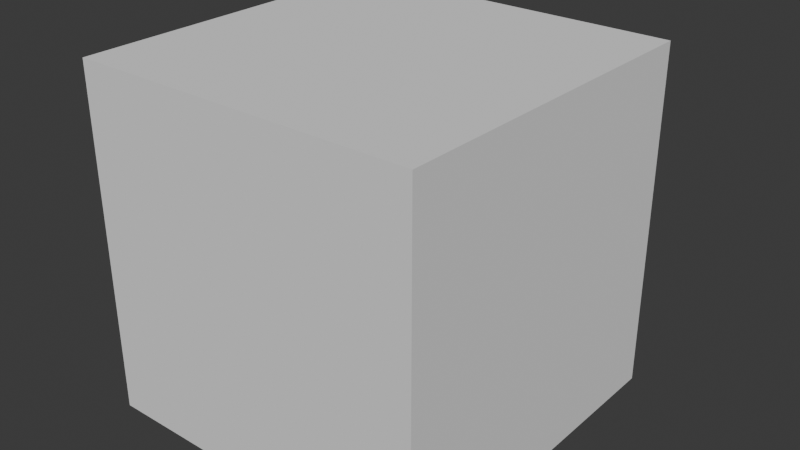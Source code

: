 # Source: Room.blend  (saved by Blender 4.2.66; exported with 4.5.12 LTS)
import bpy
from mathutils import Matrix  # noqa: F401  (used for matrix-valued properties, if any)

bpy.ops.wm.read_factory_settings(use_empty=True)
scene = bpy.context.scene
scene.name = 'Scene'

# ---- collections
col_collection = bpy.data.collections.new('Collection'); scene.collection.children.link(col_collection)

# ---- world
world_world = bpy.data.worlds.new('World'); scene.world = world_world
world_world.use_nodes = True; world_world.node_tree.nodes.clear()
_N = world_world.node_tree.nodes; _L = world_world.node_tree.links
n0 = _N.new('ShaderNodeOutputWorld'); n0.name = 'World Output'; n0.location = (300, 300)
n1 = _N.new('ShaderNodeBackground'); n1.name = 'Background'; n1.location = (10, 300)
n1.inputs[0].default_value = (0.05088, 0.05088, 0.05088, 1.0)
_L.new(n1.outputs[0], n0.inputs[0])
n0.is_active_output = True
world_world.color = (0.05088, 0.05088, 0.05088)
world_world.sun_shadow_jitter_overblur = 0.0

# ---- meshes
me_plane = bpy.data.meshes.new('Plane')
me_plane.from_pydata([(-1.0, -1.0, 0.0), (1.0, -1.0, 0.0), (-1.0, 1.0, 0.0), (1.0, 1.0, 0.0), (-0.6667, -1.0, 0.0), (-0.3333, -1.0, 0.0), (2.98e-08, -1.0, 0.0), (0.3333, -1.0, 0.0), (0.6667, -1.0, 0.0), (0.6667, 1.0, 0.0), (0.3333, 1.0, 0.0), (-2.98e-08, 1.0, 0.0), (-0.3333, 1.0, 0.0), (-0.6667, 1.0, 0.0), (-1.0, 0.5, 0.0), (-1.0, 0.0, 0.0), (-1.0, -0.5, 0.0), (1.0, -0.5, 0.0), (1.0, 0.0, 0.0), (1.0, 0.5, 0.0), (-0.6667, -0.5, 0.0), (-0.6667, 0.0, 0.0), (-0.6667, 0.5, 0.0), (-0.3333, -0.5, 0.0), (-0.3333, 0.0, 0.0), (-0.3333, 0.5, 0.0), (1.49e-08, -0.4429, -2.498e-09), (0.0, -0.05952, 2.602e-09), (-1.49e-08, 0.5, 0.0), (0.3333, -0.4429, -2.498e-09), (0.3333, -0.05952, 2.602e-09), (0.3333, 0.5, 0.0), (0.6667, -0.5, 0.0), (0.6667, 0.0, 0.0), (0.6667, 0.5, 0.0), (1.49e-08, -0.4429, -0.2561), (0.0, -0.05952, -0.2561), (0.3333, -0.4429, -0.2561), (0.3333, -0.05952, -0.2561), (1.0, -1.0, 2.0), (1.0, 1.0, 2.0), (1.0, -0.5, 2.0), (1.0, 8.742e-08, 2.0), (1.0, 0.5, 2.0), (-1.0, -1.0, 2.0), (-1.0, 1.0, 2.0), (-1.0, -0.5, 2.0), (-1.0, 8.742e-08, 2.0), (-1.0, 0.5, 2.0), (-1.0, -1.0, 2.0), (-1.0, 1.0, 2.0), (-1.0, -0.5, 2.0), (-1.0, 8.742e-08, 2.0), (-1.0, 0.5, 2.0)], [], [(34, 19, 3, 9), (14, 22, 13, 2), (22, 25, 12, 13), (25, 28, 11, 12), (28, 31, 10, 11), (31, 34, 9, 10), (7, 8, 32, 29), (29, 32, 33, 30), (30, 33, 34, 31), (6, 7, 29, 26), (27, 26, 35, 36), (27, 30, 31, 28), (5, 6, 26, 23), (23, 26, 27, 24), (24, 27, 28, 25), (4, 5, 23, 20), (20, 23, 24, 21), (21, 24, 25, 22), (0, 4, 20, 16), (16, 20, 21, 15), (15, 21, 22, 14), (8, 1, 17, 32), (32, 17, 18, 33), (33, 18, 19, 34), (26, 29, 37, 35), (29, 30, 38, 37), (30, 27, 36, 38), (36, 35, 37, 38), (18, 17, 41, 42), (3, 19, 43, 40), (19, 18, 42, 43), (17, 1, 39, 41), (43, 42, 47, 48), (41, 39, 44, 46), (42, 41, 46, 47), (40, 43, 48, 45), (48, 47, 52, 53), (46, 44, 49, 51), (47, 46, 51, 52), (45, 48, 53, 50), (16, 15, 14, 2, 50, 53, 52, 51, 49, 0), (1, 0, 49, 44, 39), (40, 50, 2, 3)])
_uv = me_plane.uv_layers.new(name='UVMap')
_uv.uv.foreach_set('vector', [0.8333, 0.75, 1.0, 0.75, 1.0, 1.0, 0.8333, 1.0, 0.0, 0.75, 0.1667, 0.75, 0.1667, 1.0, 0.0, 1.0, 0.1667, 0.75, 0.3333, 0.75, 0.3333, 1.0, 0.1667, 1.0, 0.3333, 0.75, 0.5, 0.75, 0.5, 1.0, 0.3333, 1.0, 0.5, 0.75, 0.6667, 0.75, 0.6667, 1.0, 0.5, 1.0, 0.6667, 0.75, 0.8333, 0.75, 0.8333, 1.0, 0.6667, 1.0, 0.6667, 0.0, 0.8333, 0.0, 0.8333, 0.25, 0.6667, 0.25, 0.6667, 0.25, 0.8333, 0.25, 0.8333, 0.5, 0.6667, 0.5, 0.6667, 0.5, 0.8333, 0.5, 0.8333, 0.75, 0.6667, 0.75, 0.5, 0.0, 0.6667, 0.0, 0.6667, 0.25, 0.5, 0.25, 0.5, 0.5, 0.5, 0.25, 0.5, 0.25, 0.5, 0.5, 0.5, 0.5, 0.6667, 0.5, 0.6667, 0.75, 0.5, 0.75, 0.3333, 0.0, 0.5, 0.0, 0.5, 0.25, 0.3333, 0.25, 0.3333, 0.25, 0.5, 0.25, 0.5, 0.5, 0.3333, 0.5, 0.3333, 0.5, 0.5, 0.5, 0.5, 0.75, 0.3333, 0.75, 0.1667, 0.0, 0.3333, 0.0, 0.3333, 0.25, 0.1667, 0.25, 0.1667, 0.25, 0.3333, 0.25, 0.3333, 0.5, 0.1667, 0.5, 0.1667, 0.5, 0.3333, 0.5, 0.3333, 0.75, 0.1667, 0.75, 0.0, 0.0, 0.1667, 0.0, 0.1667, 0.25, 0.0, 0.25, 0.0, 0.25, 0.1667, 0.25, 0.1667, 0.5, 0.0, 0.5, 0.0, 0.5, 0.1667, 0.5, 0.1667, 0.75, 0.0, 0.75, 0.8333, 0.0, 1.0, 0.0, 1.0, 0.25, 0.8333, 0.25, 0.8333, 0.25, 1.0, 0.25, 1.0, 0.5, 0.8333, 0.5, 0.8333, 0.5, 1.0, 0.5, 1.0, 0.75, 0.8333, 0.75, 0.5, 0.25, 0.6667, 0.25, 0.6667, 0.25, 0.5, 0.25, 0.6667, 0.25, 0.6667, 0.5, 0.6667, 0.5, 0.6667, 0.25, 0.6667, 0.5, 0.5, 0.5, 0.5, 0.5, 0.6667, 0.5, 0.5, 0.5, 0.5, 0.25, 0.6667, 0.25, 0.6667, 0.5, 1.0, 0.5, 1.0, 0.25, 1.0, 0.25, 1.0, 0.5, 1.0, 1.0, 1.0, 0.75, 1.0, 0.75, 1.0, 1.0, 1.0, 0.75, 1.0, 0.5, 1.0, 0.5, 1.0, 0.75, 1.0, 0.25, 1.0, 0.0, 1.0, 0.0, 1.0, 0.25, 1.0, 0.75, 1.0, 0.5, 1.0, 0.5, 1.0, 0.75, 1.0, 0.25, 1.0, 0.0, 1.0, 0.0, 1.0, 0.25, 1.0, 0.5, 1.0, 0.25, 1.0, 0.25, 1.0, 0.5, 1.0, 1.0, 1.0, 0.75, 1.0, 0.75, 1.0, 1.0, 1.0, 0.75, 1.0, 0.5, 1.0, 0.5, 1.0, 0.75, 1.0, 0.25, 1.0, 0.0, 1.0, 0.0, 1.0, 0.25, 1.0, 0.5, 1.0, 0.25, 1.0, 0.25, 1.0, 0.5, 1.0, 1.0, 1.0, 0.75, 1.0, 0.75, 1.0, 1.0, 0.0, 0.25, 0.0, 0.5, 0.0, 0.75, 0.0, 1.0, 1.0, 1.0, 1.0, 0.75, 1.0, 0.5, 1.0, 0.25, 1.0, 0.0, 0.0, 0.0, 1.0, 0.0, 0.0, 0.0, 1.0, 0.0, 1.0, 0.0, 1.0, 0.0, 1.0, 1.0, 1.0, 1.0, 0.0, 1.0, 1.0, 1.0])
me_plane.update()
me_plane_001 = bpy.data.meshes.new('Plane.001')
me_plane_001.from_pydata([(1.49e-08, -0.5, 0.0), (0.0, 0.0, 0.0), (0.3333, -0.5, 0.0), (0.3333, 0.0, 0.0)], [], [(2, 0, 1, 3)])
_uv = me_plane_001.uv_layers.new(name='UVMap')
_uv.uv.foreach_set('vector', [0.0, 0.0, 0.0, 0.0, 0.0, 0.0, 0.0, 0.0])
me_plane_001.update()

# ---- objects
ob_huone = bpy.data.objects.new('Huone', me_plane)
ob_peitelevy = bpy.data.objects.new('Peitelevy', me_plane_001)

# ---- transforms, parenting, visibility, modifiers, constraints
ob_huone.location = (0.0, 0.0, 1.955)
ob_huone.rotation_euler = (1.571, -0.0, 0.0)
ob_huone.scale = (2.0, 2.0, 2.0)
ob_peitelevy.location = (-0.01945, 0.0, 2.055)
ob_peitelevy.rotation_euler = (1.571, -0.0, 0.0)
ob_peitelevy.scale = (2.086, 2.0, 2.0)

# ---- collection membership
col_collection.objects.link(ob_huone)
col_collection.objects.link(ob_peitelevy)

# ---- scene / render settings (as saved in the file)
scene.frame_start = 1; scene.frame_end = 250; scene.frame_set(21)
scene.render.engine = 'BLENDER_EEVEE_NEXT'
bpy.context.view_layer.update()

# ---- added for rendering (the .blend has no active camera and no usable light): camera, sun
cam_auto = bpy.data.cameras.new('AutoCamera')
cam_auto.lens = 50.0
cam_auto.sensor_width = 36.0
cam_auto.clip_end = 1000.0
ob_auto_camera = bpy.data.objects.new('AutoCamera', cam_auto)
scene.collection.objects.link(ob_auto_camera)
ob_auto_camera.location = (6.69498, -9.77784, 7.31049)
ob_auto_camera.rotation_euler = (1.09748, -7.21219e-08, 0.694738)
scene.camera = ob_auto_camera
light_auto_sun = bpy.data.lights.new('AutoSun', 'SUN')
light_auto_sun.energy = 3.0
light_auto_sun.angle = 0.0523599
ob_auto_sun = bpy.data.objects.new('AutoSun', light_auto_sun)
scene.collection.objects.link(ob_auto_sun)
ob_auto_sun.rotation_euler = (0.872665, 0.174533, 0.523599)
bpy.context.view_layer.update()
